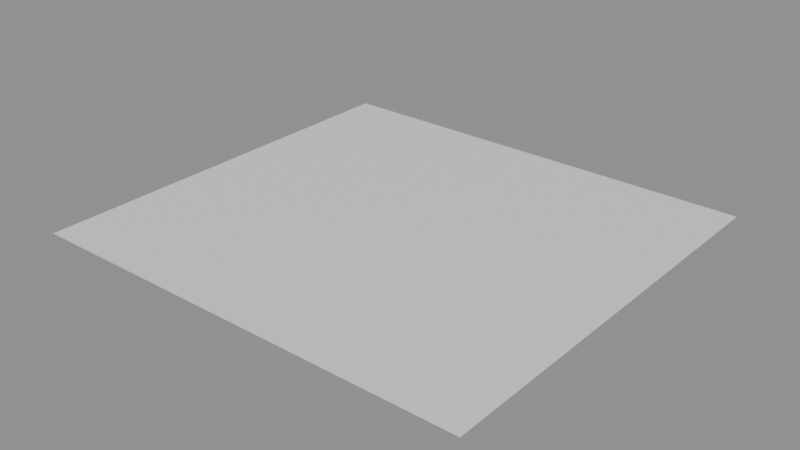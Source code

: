 # Source: ph_env_crypt_pit_cover.blend  (saved by Blender 5.0.119; exported with 4.5.12 LTS)
import bpy
from mathutils import Matrix  # noqa: F401  (used for matrix-valued properties, if any)

bpy.ops.wm.read_factory_settings(use_empty=True)
scene = bpy.context.scene
scene.name = 'Scene'

# ---- materials (node trees are filled in below, after node groups)
mat_mat_ground = bpy.data.materials.new('mat_ground')

# ---- material node trees
mat_mat_ground.use_nodes = True; mat_mat_ground.node_tree.nodes.clear()
_N = mat_mat_ground.node_tree.nodes; _L = mat_mat_ground.node_tree.links
n0 = _N.new('ShaderNodeBsdfPrincipled'); n0.name = 'Principled BSDF'; n0.location = (-200, 100)
n1 = _N.new('ShaderNodeOutputMaterial'); n1.name = 'Material Output'; n1.location = (200, 100)
_L.new(n0.outputs[0], n1.inputs[0])
n1.is_active_output = True

# ---- meshes
me_ph_env_crypt_pit_cover = bpy.data.meshes.new('ph_env_crypt_pit_cover')
me_ph_env_crypt_pit_cover.from_pydata([(-0.97, 0.05, 0.004), (-0.8208, 0.05, 0.004), (-0.6715, 0.05, 0.004), (-0.5223, 0.05, 0.004), (-0.3731, 0.05, 0.004), (-0.2238, 0.05, 0.004), (-0.07462, 0.05, 0.004), (0.07462, 0.05, 0.004), (0.2238, 0.05, 0.004), (0.3731, 0.05, 0.004), (0.5223, 0.05, 0.004), (0.6715, 0.05, 0.004), (0.8208, 0.05, 0.004), (0.97, 0.05, 0.004), (-0.97, -0.1, 0.004), (-0.8208, -0.1, 0.004), (-0.6715, -0.1, 0.004), (-0.5223, -0.1, 0.004), (-0.3731, -0.1, 0.004), (-0.2238, -0.1, 0.004), (-0.07462, -0.1, 0.004), (0.07462, -0.1, 0.004), (0.2238, -0.1, 0.004), (0.3731, -0.1, 0.004), (0.5223, -0.1, 0.004), (0.6715, -0.1, 0.004), (0.8208, -0.1, 0.004), (0.97, -0.1, 0.004), (-0.97, -0.25, 0.004), (-0.8208, -0.25, 0.004), (-0.6715, -0.25, 0.004), (-0.5223, -0.25, 0.004), (-0.3731, -0.25, 0.004), (-0.2238, -0.25, 0.004), (-0.07462, -0.25, 0.004), (0.07462, -0.25, 0.004), (0.2238, -0.25, 0.004), (0.3731, -0.25, 0.004), (0.5223, -0.25, 0.004), (0.6715, -0.25, 0.004), (0.8208, -0.25, 0.004), (0.97, -0.25, 0.004), (-0.97, -0.4, 0.004), (-0.8208, -0.4, 0.004), (-0.6715, -0.4, 0.004), (-0.5223, -0.4, 0.004), (-0.3731, -0.4, 0.004), (-0.2238, -0.4, 0.004), (-0.07462, -0.4, 0.004), (0.07462, -0.4, 0.004), (0.2238, -0.4, 0.004), (0.3731, -0.4, 0.004), (0.5223, -0.4, 0.004), (0.6715, -0.4, 0.004), (0.8208, -0.4, 0.004), (0.97, -0.4, 0.004), (-0.97, -0.55, 0.004), (-0.8208, -0.55, 0.004), (-0.6715, -0.55, 0.004), (-0.5223, -0.55, 0.004), (-0.3731, -0.55, 0.004), (-0.2238, -0.55, 0.004), (-0.07462, -0.55, 0.004), (0.07462, -0.55, 0.004), (0.2238, -0.55, 0.004), (0.3731, -0.55, 0.004), (0.5223, -0.55, 0.004), (0.6715, -0.55, 0.004), (0.8208, -0.55, 0.004), (0.97, -0.55, 0.004), (-0.97, -0.7, 0.004), (-0.8208, -0.7, 0.004), (-0.6715, -0.7, 0.004), (-0.5223, -0.7, 0.004), (-0.3731, -0.7, 0.004), (-0.2238, -0.7, 0.004), (-0.07462, -0.7, 0.004), (0.07462, -0.7, 0.004), (0.2238, -0.7, 0.004), (0.3731, -0.7, 0.004), (0.5223, -0.7, 0.004), (0.6715, -0.7, 0.004), (0.8208, -0.7, 0.004), (0.97, -0.7, 0.004), (-0.97, -0.85, 0.004), (-0.8208, -0.85, 0.004), (-0.6715, -0.85, 0.004), (-0.5223, -0.85, 0.004), (-0.3731, -0.85, 0.004), (-0.2238, -0.85, 0.004), (-0.07462, -0.85, 0.004), (0.07462, -0.85, 0.004), (0.2238, -0.85, 0.004), (0.3731, -0.85, 0.004), (0.5223, -0.85, 0.004), (0.6715, -0.85, 0.004), (0.8208, -0.85, 0.004), (0.97, -0.85, 0.004), (-0.97, -1.0, 0.004), (-0.8208, -1.0, 0.004), (-0.6715, -1.0, 0.004), (-0.5223, -1.0, 0.004), (-0.3731, -1.0, 0.004), (-0.2238, -1.0, 0.004), (-0.07462, -1.0, 0.004), (0.07462, -1.0, 0.004), (0.2238, -1.0, 0.004), (0.3731, -1.0, 0.004), (0.5223, -1.0, 0.004), (0.6715, -1.0, 0.004), (0.8208, -1.0, 0.004), (0.97, -1.0, 0.004), (-0.97, -1.15, 0.004), (-0.8208, -1.15, 0.004), (-0.6715, -1.15, 0.004), (-0.5223, -1.15, 0.004), (-0.3731, -1.15, 0.004), (-0.2238, -1.15, 0.004), (-0.07462, -1.15, 0.004), (0.07462, -1.15, 0.004), (0.2238, -1.15, 0.004), (0.3731, -1.15, 0.004), (0.5223, -1.15, 0.004), (0.6715, -1.15, 0.004), (0.8208, -1.15, 0.004), (0.97, -1.15, 0.004), (-0.97, -1.3, 0.004), (-0.8208, -1.3, 0.004), (-0.6715, -1.3, 0.004), (-0.5223, -1.3, 0.004), (-0.3731, -1.3, 0.004), (-0.2238, -1.3, 0.004), (-0.07462, -1.3, 0.004), (0.07462, -1.3, 0.004), (0.2238, -1.3, 0.004), (0.3731, -1.3, 0.004), (0.5223, -1.3, 0.004), (0.6715, -1.3, 0.004), (0.8208, -1.3, 0.004), (0.97, -1.3, 0.004), (-0.97, -1.45, 0.004), (-0.8208, -1.45, 0.004), (-0.6715, -1.45, 0.004), (-0.5223, -1.45, 0.004), (-0.3731, -1.45, 0.004), (-0.2238, -1.45, 0.004), (-0.07462, -1.45, 0.004), (0.07462, -1.45, 0.004), (0.2238, -1.45, 0.004), (0.3731, -1.45, 0.004), (0.5223, -1.45, 0.004), (0.6715, -1.45, 0.004), (0.8208, -1.45, 0.004), (0.97, -1.45, 0.004), (-0.97, -1.6, 0.004), (-0.8208, -1.6, 0.004), (-0.6715, -1.6, 0.004), (-0.5223, -1.6, 0.004), (-0.3731, -1.6, 0.004), (-0.2238, -1.6, 0.004), (-0.07462, -1.6, 0.004), (0.07462, -1.6, 0.004), (0.2238, -1.6, 0.004), (0.3731, -1.6, 0.004), (0.5223, -1.6, 0.004), (0.6715, -1.6, 0.004), (0.8208, -1.6, 0.004), (0.97, -1.6, 0.004), (-0.97, -1.75, 0.004), (-0.8208, -1.75, 0.004), (-0.6715, -1.75, 0.004), (-0.5223, -1.75, 0.004), (-0.3731, -1.75, 0.004), (-0.2238, -1.75, 0.004), (-0.07462, -1.75, 0.004), (0.07462, -1.75, 0.004), (0.2238, -1.75, 0.004), (0.3731, -1.75, 0.004), (0.5223, -1.75, 0.004), (0.6715, -1.75, 0.004), (0.8208, -1.75, 0.004), (0.97, -1.75, 0.004)], [], [(0, 14, 15, 1), (1, 15, 16, 2), (2, 16, 17, 3), (3, 17, 18, 4), (4, 18, 19, 5), (5, 19, 20, 6), (6, 20, 21, 7), (7, 21, 22, 8), (8, 22, 23, 9), (9, 23, 24, 10), (10, 24, 25, 11), (11, 25, 26, 12), (12, 26, 27, 13), (14, 28, 29, 15), (15, 29, 30, 16), (16, 30, 31, 17), (17, 31, 32, 18), (18, 32, 33, 19), (19, 33, 34, 20), (20, 34, 35, 21), (21, 35, 36, 22), (22, 36, 37, 23), (23, 37, 38, 24), (24, 38, 39, 25), (25, 39, 40, 26), (26, 40, 41, 27), (28, 42, 43, 29), (29, 43, 44, 30), (30, 44, 45, 31), (31, 45, 46, 32), (32, 46, 47, 33), (33, 47, 48, 34), (34, 48, 49, 35), (35, 49, 50, 36), (36, 50, 51, 37), (37, 51, 52, 38), (38, 52, 53, 39), (39, 53, 54, 40), (40, 54, 55, 41), (42, 56, 57, 43), (43, 57, 58, 44), (44, 58, 59, 45), (45, 59, 60, 46), (46, 60, 61, 47), (47, 61, 62, 48), (48, 62, 63, 49), (49, 63, 64, 50), (50, 64, 65, 51), (51, 65, 66, 52), (52, 66, 67, 53), (53, 67, 68, 54), (54, 68, 69, 55), (56, 70, 71, 57), (57, 71, 72, 58), (58, 72, 73, 59), (59, 73, 74, 60), (60, 74, 75, 61), (61, 75, 76, 62), (62, 76, 77, 63), (63, 77, 78, 64), (64, 78, 79, 65), (65, 79, 80, 66), (66, 80, 81, 67), (67, 81, 82, 68), (68, 82, 83, 69), (70, 84, 85, 71), (71, 85, 86, 72), (72, 86, 87, 73), (73, 87, 88, 74), (74, 88, 89, 75), (75, 89, 90, 76), (76, 90, 91, 77), (77, 91, 92, 78), (78, 92, 93, 79), (79, 93, 94, 80), (80, 94, 95, 81), (81, 95, 96, 82), (82, 96, 97, 83), (84, 98, 99, 85), (85, 99, 100, 86), (86, 100, 101, 87), (87, 101, 102, 88), (88, 102, 103, 89), (89, 103, 104, 90), (90, 104, 105, 91), (91, 105, 106, 92), (92, 106, 107, 93), (93, 107, 108, 94), (94, 108, 109, 95), (95, 109, 110, 96), (96, 110, 111, 97), (98, 112, 113, 99), (99, 113, 114, 100), (100, 114, 115, 101), (101, 115, 116, 102), (102, 116, 117, 103), (103, 117, 118, 104), (104, 118, 119, 105), (105, 119, 120, 106), (106, 120, 121, 107), (107, 121, 122, 108), (108, 122, 123, 109), (109, 123, 124, 110), (110, 124, 125, 111), (112, 126, 127, 113), (113, 127, 128, 114), (114, 128, 129, 115), (115, 129, 130, 116), (116, 130, 131, 117), (117, 131, 132, 118), (118, 132, 133, 119), (119, 133, 134, 120), (120, 134, 135, 121), (121, 135, 136, 122), (122, 136, 137, 123), (123, 137, 138, 124), (124, 138, 139, 125), (126, 140, 141, 127), (127, 141, 142, 128), (128, 142, 143, 129), (129, 143, 144, 130), (130, 144, 145, 131), (131, 145, 146, 132), (132, 146, 147, 133), (133, 147, 148, 134), (134, 148, 149, 135), (135, 149, 150, 136), (136, 150, 151, 137), (137, 151, 152, 138), (138, 152, 153, 139), (140, 154, 155, 141), (141, 155, 156, 142), (142, 156, 157, 143), (143, 157, 158, 144), (144, 158, 159, 145), (145, 159, 160, 146), (146, 160, 161, 147), (147, 161, 162, 148), (148, 162, 163, 149), (149, 163, 164, 150), (150, 164, 165, 151), (151, 165, 166, 152), (152, 166, 167, 153), (154, 168, 169, 155), (155, 169, 170, 156), (156, 170, 171, 157), (157, 171, 172, 158), (158, 172, 173, 159), (159, 173, 174, 160), (160, 174, 175, 161), (161, 175, 176, 162), (162, 176, 177, 163), (163, 177, 178, 164), (164, 178, 179, 165), (165, 179, 180, 166), (166, 180, 181, 167)])
me_ph_env_crypt_pit_cover.polygons.foreach_set('use_smooth', [True] * 156)
_ca = me_ph_env_crypt_pit_cover.color_attributes.new('Col', 'FLOAT_COLOR', 'CORNER')
_ca.data.foreach_set('color', [0.1175, 0.1724, 0.05928, 1.0, 0.1202, 0.1729, 0.06005, 1.0, 0.1342, 0.1783, 0.06419, 1.0, 0.1267, 0.1765, 0.06205, 1.0, 0.1267, 0.1765, 0.06205, 1.0, 0.1342, 0.1783, 0.06419, 1.0, 0.1376, 0.178, 0.06517, 1.0, 0.131, 0.1785, 0.06333, 1.0, 0.131, 0.1785, 0.06333, 1.0, 0.1376, 0.178, 0.06517, 1.0, 0.1294, 0.1739, 0.06274, 1.0, 0.1275, 0.1776, 0.06233, 1.0, 0.1275, 0.1776, 0.06233, 1.0, 0.1294, 0.1739, 0.06274, 1.0, 0.1216, 0.1703, 0.06044, 1.0, 0.1216, 0.1754, 0.0606, 1.0, 0.1216, 0.1754, 0.0606, 1.0, 0.1216, 0.1703, 0.06044, 1.0, 0.1146, 0.1674, 0.05783, 1.0, 0.1141, 0.169, 0.05773, 1.0, 0.1141, 0.169, 0.05773, 1.0, 0.1146, 0.1674, 0.05783, 1.0, 0.1119, 0.1656, 0.05659, 1.0, 0.1105, 0.1635, 0.05593, 1.0, 0.1105, 0.1635, 0.05593, 1.0, 0.1119, 0.1656, 0.05659, 1.0, 0.1148, 0.168, 0.05779, 1.0, 0.111, 0.1642, 0.05614, 1.0, 0.111, 0.1642, 0.05614, 1.0, 0.1148, 0.168, 0.05779, 1.0, 0.1215, 0.1714, 0.06051, 1.0, 0.1148, 0.1699, 0.0579, 1.0, 0.1148, 0.1699, 0.0579, 1.0, 0.1215, 0.1714, 0.06051, 1.0, 0.128, 0.1751, 0.06247, 1.0, 0.1173, 0.1735, 0.059, 1.0, 0.1173, 0.1735, 0.059, 1.0, 0.128, 0.1751, 0.06247, 1.0, 0.125, 0.176, 0.06167, 1.0, 0.1182, 0.1747, 0.05935, 1.0, 0.1182, 0.1747, 0.05935, 1.0, 0.125, 0.176, 0.06167, 1.0, 0.1209, 0.1768, 0.0604, 1.0, 0.1189, 0.1757, 0.05964, 1.0, 0.1189, 0.1757, 0.05964, 1.0, 0.1209, 0.1768, 0.0604, 1.0, 0.1217, 0.1795, 0.06085, 1.0, 0.1221, 0.1794, 0.06097, 1.0, 0.1221, 0.1794, 0.06097, 1.0, 0.1217, 0.1795, 0.06085, 1.0, 0.1211, 0.1789, 0.06059, 1.0, 0.1289, 0.1816, 0.06295, 1.0, 0.1202, 0.1729, 0.06005, 1.0, 0.1124, 0.1667, 0.05734, 1.0, 0.1218, 0.1686, 0.06037, 1.0, 0.1342, 0.1783, 0.06419, 1.0, 0.1342, 0.1783, 0.06419, 1.0, 0.1218, 0.1686, 0.06037, 1.0, 0.1226, 0.1674, 0.0606, 1.0, 0.1376, 0.178, 0.06517, 1.0, 0.1376, 0.178, 0.06517, 1.0, 0.1226, 0.1674, 0.0606, 1.0, 0.03192, 0.02284, 0.01643, 1.0, 0.1294, 0.1739, 0.06274, 1.0, 0.1294, 0.1739, 0.06274, 1.0, 0.03192, 0.02284, 0.01643, 1.0, 0.03128, 0.0224, 0.01613, 1.0, 0.1216, 0.1703, 0.06044, 1.0, 0.1216, 0.1703, 0.06044, 1.0, 0.03128, 0.0224, 0.01613, 1.0, 0.03076, 0.02204, 0.01588, 1.0, 0.1146, 0.1674, 0.05783, 1.0, 0.1146, 0.1674, 0.05783, 1.0, 0.03076, 0.02204, 0.01588, 1.0, 0.03092, 0.02215, 0.01596, 1.0, 0.1119, 0.1656, 0.05659, 1.0, 0.1119, 0.1656, 0.05659, 1.0, 0.03092, 0.02215, 0.01596, 1.0, 0.03202, 0.02291, 0.01648, 1.0, 0.1148, 0.168, 0.05779, 1.0, 0.1148, 0.168, 0.05779, 1.0, 0.03202, 0.02291, 0.01648, 1.0, 0.03326, 0.02376, 0.01706, 1.0, 0.1215, 0.1714, 0.06051, 1.0, 0.1215, 0.1714, 0.06051, 1.0, 0.03326, 0.02376, 0.01706, 1.0, 0.03371, 0.02407, 0.01727, 1.0, 0.128, 0.1751, 0.06247, 1.0, 0.128, 0.1751, 0.06247, 1.0, 0.03371, 0.02407, 0.01727, 1.0, 0.03336, 0.02383, 0.0171, 1.0, 0.125, 0.176, 0.06167, 1.0, 0.125, 0.176, 0.06167, 1.0, 0.03336, 0.02383, 0.0171, 1.0, 0.1283, 0.1747, 0.06258, 1.0, 0.1209, 0.1768, 0.0604, 1.0, 0.1209, 0.1768, 0.0604, 1.0, 0.1283, 0.1747, 0.06258, 1.0, 0.1287, 0.1775, 0.06281, 1.0, 0.1217, 0.1795, 0.06085, 1.0, 0.1217, 0.1795, 0.06085, 1.0, 0.1287, 0.1775, 0.06281, 1.0, 0.1226, 0.1782, 0.06106, 1.0, 0.1211, 0.1789, 0.06059, 1.0, 0.1124, 0.1667, 0.05734, 1.0, 0.1075, 0.1598, 0.05509, 1.0, 0.1114, 0.1598, 0.0565, 1.0, 0.1218, 0.1686, 0.06037, 1.0, 0.1218, 0.1686, 0.06037, 1.0, 0.1114, 0.1598, 0.0565, 1.0, 0.1112, 0.1582, 0.05625, 1.0, 0.1226, 0.1674, 0.0606, 1.0, 0.1226, 0.1674, 0.0606, 1.0, 0.1112, 0.1582, 0.05625, 1.0, 0.03037, 0.02178, 0.0157, 1.0, 0.03192, 0.02284, 0.01643, 1.0, 0.03192, 0.02284, 0.01643, 1.0, 0.03037, 0.02178, 0.0157, 1.0, 0.0301, 0.02159, 0.01557, 1.0, 0.03128, 0.0224, 0.01613, 1.0, 0.03128, 0.0224, 0.01613, 1.0, 0.0301, 0.02159, 0.01557, 1.0, 0.03057, 0.02192, 0.0158, 1.0, 0.03076, 0.02204, 0.01588, 1.0, 0.03076, 0.02204, 0.01588, 1.0, 0.03057, 0.02192, 0.0158, 1.0, 0.03172, 0.0227, 0.01634, 1.0, 0.03092, 0.02215, 0.01596, 1.0, 0.03092, 0.02215, 0.01596, 1.0, 0.03172, 0.0227, 0.01634, 1.0, 0.03318, 0.0237, 0.01702, 1.0, 0.03202, 0.02291, 0.01648, 1.0, 0.03202, 0.02291, 0.01648, 1.0, 0.03318, 0.0237, 0.01702, 1.0, 0.03411, 0.02434, 0.01745, 1.0, 0.03326, 0.02376, 0.01706, 1.0, 0.03326, 0.02376, 0.01706, 1.0, 0.03411, 0.02434, 0.01745, 1.0, 0.0344, 0.02454, 0.01759, 1.0, 0.03371, 0.02407, 0.01727, 1.0, 0.03371, 0.02407, 0.01727, 1.0, 0.0344, 0.02454, 0.01759, 1.0, 0.03406, 0.02431, 0.01743, 1.0, 0.03336, 0.02383, 0.0171, 1.0, 0.03336, 0.02383, 0.0171, 1.0, 0.03406, 0.02431, 0.01743, 1.0, 0.1367, 0.1725, 0.06489, 1.0, 0.1283, 0.1747, 0.06258, 1.0, 0.1283, 0.1747, 0.06258, 1.0, 0.1367, 0.1725, 0.06489, 1.0, 0.1334, 0.1744, 0.06403, 1.0, 0.1287, 0.1775, 0.06281, 1.0, 0.1287, 0.1775, 0.06281, 1.0, 0.1334, 0.1744, 0.06403, 1.0, 0.1245, 0.1747, 0.06154, 1.0, 0.1226, 0.1782, 0.06106, 1.0, 0.1075, 0.1598, 0.05509, 1.0, 0.1082, 0.1559, 0.05521, 1.0, 0.1102, 0.1548, 0.05582, 1.0, 0.1114, 0.1598, 0.0565, 1.0, 0.1114, 0.1598, 0.0565, 1.0, 0.1102, 0.1548, 0.05582, 1.0, 0.1096, 0.1529, 0.05537, 1.0, 0.1112, 0.1582, 0.05625, 1.0, 0.1112, 0.1582, 0.05625, 1.0, 0.1096, 0.1529, 0.05537, 1.0, 0.03032, 0.02175, 0.01568, 1.0, 0.03037, 0.02178, 0.0157, 1.0, 0.03037, 0.02178, 0.0157, 1.0, 0.03032, 0.02175, 0.01568, 1.0, 0.03049, 0.02186, 0.01576, 1.0, 0.0301, 0.02159, 0.01557, 1.0, 0.0301, 0.02159, 0.01557, 1.0, 0.03049, 0.02186, 0.01576, 1.0, 0.0315, 0.02256, 0.01623, 1.0, 0.03057, 0.02192, 0.0158, 1.0, 0.03057, 0.02192, 0.0158, 1.0, 0.0315, 0.02256, 0.01623, 1.0, 0.03274, 0.0234, 0.01681, 1.0, 0.03172, 0.0227, 0.01634, 1.0, 0.03172, 0.0227, 0.01634, 1.0, 0.03274, 0.0234, 0.01681, 1.0, 0.03363, 0.02401, 0.01723, 1.0, 0.03318, 0.0237, 0.01702, 1.0, 0.03318, 0.0237, 0.01702, 1.0, 0.03363, 0.02401, 0.01723, 1.0, 0.03391, 0.0242, 0.01736, 1.0, 0.03411, 0.02434, 0.01745, 1.0, 0.03411, 0.02434, 0.01745, 1.0, 0.03391, 0.0242, 0.01736, 1.0, 0.03411, 0.02434, 0.01746, 1.0, 0.0344, 0.02454, 0.01759, 1.0, 0.0344, 0.02454, 0.01759, 1.0, 0.03411, 0.02434, 0.01746, 1.0, 0.034, 0.02427, 0.0174, 1.0, 0.03406, 0.02431, 0.01743, 1.0, 0.03406, 0.02431, 0.01743, 1.0, 0.034, 0.02427, 0.0174, 1.0, 0.1377, 0.1679, 0.06505, 1.0, 0.1367, 0.1725, 0.06489, 1.0, 0.1367, 0.1725, 0.06489, 1.0, 0.1377, 0.1679, 0.06505, 1.0, 0.1308, 0.169, 0.06312, 1.0, 0.1334, 0.1744, 0.06403, 1.0, 0.1334, 0.1744, 0.06403, 1.0, 0.1308, 0.169, 0.06312, 1.0, 0.1248, 0.1706, 0.06145, 1.0, 0.1245, 0.1747, 0.06154, 1.0, 0.1082, 0.1559, 0.05521, 1.0, 0.1146, 0.1542, 0.0576, 1.0, 0.1158, 0.1524, 0.05784, 1.0, 0.1102, 0.1548, 0.05582, 1.0, 0.1102, 0.1548, 0.05582, 1.0, 0.1158, 0.1524, 0.05784, 1.0, 0.1155, 0.1505, 0.05754, 1.0, 0.1096, 0.1529, 0.05537, 1.0, 0.1096, 0.1529, 0.05537, 1.0, 0.1155, 0.1505, 0.05754, 1.0, 0.03163, 0.02264, 0.01629, 1.0, 0.03032, 0.02175, 0.01568, 1.0, 0.03032, 0.02175, 0.01568, 1.0, 0.03163, 0.02264, 0.01629, 1.0, 0.03211, 0.02297, 0.01652, 1.0, 0.03049, 0.02186, 0.01576, 1.0, 0.03049, 0.02186, 0.01576, 1.0, 0.03211, 0.02297, 0.01652, 1.0, 0.03294, 0.02354, 0.01691, 1.0, 0.0315, 0.02256, 0.01623, 1.0, 0.0315, 0.02256, 0.01623, 1.0, 0.03294, 0.02354, 0.01691, 1.0, 0.03333, 0.0238, 0.01709, 1.0, 0.03274, 0.0234, 0.01681, 1.0, 0.03274, 0.0234, 0.01681, 1.0, 0.03333, 0.0238, 0.01709, 1.0, 0.03306, 0.02362, 0.01696, 1.0, 0.03363, 0.02401, 0.01723, 1.0, 0.03363, 0.02401, 0.01723, 1.0, 0.03306, 0.02362, 0.01696, 1.0, 0.03272, 0.02339, 0.0168, 1.0, 0.03391, 0.0242, 0.01736, 1.0, 0.03391, 0.0242, 0.01736, 1.0, 0.03272, 0.02339, 0.0168, 1.0, 0.03302, 0.02359, 0.01694, 1.0, 0.03411, 0.02434, 0.01746, 1.0, 0.03411, 0.02434, 0.01746, 1.0, 0.03302, 0.02359, 0.01694, 1.0, 0.03328, 0.02377, 0.01706, 1.0, 0.034, 0.02427, 0.0174, 1.0, 0.034, 0.02427, 0.0174, 1.0, 0.03328, 0.02377, 0.01706, 1.0, 0.1329, 0.1618, 0.06345, 1.0, 0.1377, 0.1679, 0.06505, 1.0, 0.1377, 0.1679, 0.06505, 1.0, 0.1329, 0.1618, 0.06345, 1.0, 0.1253, 0.1629, 0.06125, 1.0, 0.1308, 0.169, 0.06312, 1.0, 0.1308, 0.169, 0.06312, 1.0, 0.1253, 0.1629, 0.06125, 1.0, 0.1248, 0.1664, 0.0612, 1.0, 0.1248, 0.1706, 0.06145, 1.0, 0.1146, 0.1542, 0.0576, 1.0, 0.1226, 0.1534, 0.06005, 1.0, 0.1257, 0.1519, 0.06092, 1.0, 0.1158, 0.1524, 0.05784, 1.0, 0.1158, 0.1524, 0.05784, 1.0, 0.1257, 0.1519, 0.06092, 1.0, 0.127, 0.1501, 0.06124, 1.0, 0.1155, 0.1505, 0.05754, 1.0, 0.1155, 0.1505, 0.05754, 1.0, 0.127, 0.1501, 0.06124, 1.0, 0.03314, 0.02368, 0.017, 1.0, 0.03163, 0.02264, 0.01629, 1.0, 0.03163, 0.02264, 0.01629, 1.0, 0.03314, 0.02368, 0.017, 1.0, 0.03366, 0.02403, 0.01725, 1.0, 0.03211, 0.02297, 0.01652, 1.0, 0.03211, 0.02297, 0.01652, 1.0, 0.03366, 0.02403, 0.01725, 1.0, 0.03398, 0.02425, 0.0174, 1.0, 0.03294, 0.02354, 0.01691, 1.0, 0.03294, 0.02354, 0.01691, 1.0, 0.03398, 0.02425, 0.0174, 1.0, 0.03351, 0.02393, 0.01718, 1.0, 0.03333, 0.0238, 0.01709, 1.0, 0.03333, 0.0238, 0.01709, 1.0, 0.03351, 0.02393, 0.01718, 1.0, 0.03251, 0.02325, 0.01671, 1.0, 0.03306, 0.02362, 0.01696, 1.0, 0.03306, 0.02362, 0.01696, 1.0, 0.03251, 0.02325, 0.01671, 1.0, 0.03197, 0.02288, 0.01645, 1.0, 0.03272, 0.02339, 0.0168, 1.0, 0.03272, 0.02339, 0.0168, 1.0, 0.03197, 0.02288, 0.01645, 1.0, 0.03234, 0.02313, 0.01663, 1.0, 0.03302, 0.02359, 0.01694, 1.0, 0.03302, 0.02359, 0.01694, 1.0, 0.03234, 0.02313, 0.01663, 1.0, 0.0328, 0.02344, 0.01684, 1.0, 0.03328, 0.02377, 0.01706, 1.0, 0.03328, 0.02377, 0.01706, 1.0, 0.0328, 0.02344, 0.01684, 1.0, 0.1303, 0.1564, 0.06252, 1.0, 0.1329, 0.1618, 0.06345, 1.0, 0.1329, 0.1618, 0.06345, 1.0, 0.1303, 0.1564, 0.06252, 1.0, 0.1249, 0.1584, 0.0609, 1.0, 0.1253, 0.1629, 0.06125, 1.0, 0.1253, 0.1629, 0.06125, 1.0, 0.1249, 0.1584, 0.0609, 1.0, 0.126, 0.1627, 0.06152, 1.0, 0.1248, 0.1664, 0.0612, 1.0, 0.1226, 0.1534, 0.06005, 1.0, 0.1225, 0.1499, 0.05989, 1.0, 0.1319, 0.1503, 0.06268, 1.0, 0.1257, 0.1519, 0.06092, 1.0, 0.1257, 0.1519, 0.06092, 1.0, 0.1319, 0.1503, 0.06268, 1.0, 0.1394, 0.1501, 0.06494, 1.0, 0.127, 0.1501, 0.06124, 1.0, 0.127, 0.1501, 0.06124, 1.0, 0.1394, 0.1501, 0.06494, 1.0, 0.03449, 0.0246, 0.01763, 1.0, 0.03314, 0.02368, 0.017, 1.0, 0.03314, 0.02368, 0.017, 1.0, 0.03449, 0.0246, 0.01763, 1.0, 0.03498, 0.02494, 0.01786, 1.0, 0.03366, 0.02403, 0.01725, 1.0, 0.03366, 0.02403, 0.01725, 1.0, 0.03498, 0.02494, 0.01786, 1.0, 0.03501, 0.02496, 0.01787, 1.0, 0.03398, 0.02425, 0.0174, 1.0, 0.03398, 0.02425, 0.0174, 1.0, 0.03501, 0.02496, 0.01787, 1.0, 0.03419, 0.02439, 0.01749, 1.0, 0.03351, 0.02393, 0.01718, 1.0, 0.03351, 0.02393, 0.01718, 1.0, 0.03419, 0.02439, 0.01749, 1.0, 0.03294, 0.02354, 0.01691, 1.0, 0.03251, 0.02325, 0.01671, 1.0, 0.03251, 0.02325, 0.01671, 1.0, 0.03294, 0.02354, 0.01691, 1.0, 0.03232, 0.02311, 0.01662, 1.0, 0.03197, 0.02288, 0.01645, 1.0, 0.03197, 0.02288, 0.01645, 1.0, 0.03232, 0.02311, 0.01662, 1.0, 0.03243, 0.02319, 0.01667, 1.0, 0.03234, 0.02313, 0.01663, 1.0, 0.03234, 0.02313, 0.01663, 1.0, 0.03243, 0.02319, 0.01667, 1.0, 0.03271, 0.02338, 0.0168, 1.0, 0.0328, 0.02344, 0.01684, 1.0, 0.0328, 0.02344, 0.01684, 1.0, 0.03271, 0.02338, 0.0168, 1.0, 0.1309, 0.1521, 0.06251, 1.0, 0.1303, 0.1564, 0.06252, 1.0, 0.1303, 0.1564, 0.06252, 1.0, 0.1309, 0.1521, 0.06251, 1.0, 0.1274, 0.155, 0.0616, 1.0, 0.1249, 0.1584, 0.0609, 1.0, 0.1249, 0.1584, 0.0609, 1.0, 0.1274, 0.155, 0.0616, 1.0, 0.1301, 0.1599, 0.06257, 1.0, 0.126, 0.1627, 0.06152, 1.0, 0.1225, 0.1499, 0.05989, 1.0, 0.1187, 0.1454, 0.0586, 1.0, 0.1312, 0.1468, 0.06238, 1.0, 0.1319, 0.1503, 0.06268, 1.0, 0.1319, 0.1503, 0.06268, 1.0, 0.1312, 0.1468, 0.06238, 1.0, 0.1395, 0.1465, 0.06484, 1.0, 0.1394, 0.1501, 0.06494, 1.0, 0.1394, 0.1501, 0.06494, 1.0, 0.1395, 0.1465, 0.06484, 1.0, 0.03426, 0.02445, 0.01753, 1.0, 0.03449, 0.0246, 0.01763, 1.0, 0.03449, 0.0246, 0.01763, 1.0, 0.03426, 0.02445, 0.01753, 1.0, 0.03456, 0.02465, 0.01767, 1.0, 0.03498, 0.02494, 0.01786, 1.0, 0.03498, 0.02494, 0.01786, 1.0, 0.03456, 0.02465, 0.01767, 1.0, 0.03472, 0.02476, 0.01774, 1.0, 0.03501, 0.02496, 0.01787, 1.0, 0.03501, 0.02496, 0.01787, 1.0, 0.03472, 0.02476, 0.01774, 1.0, 0.03425, 0.02444, 0.01752, 1.0, 0.03419, 0.02439, 0.01749, 1.0, 0.03419, 0.02439, 0.01749, 1.0, 0.03425, 0.02444, 0.01752, 1.0, 0.03336, 0.02383, 0.0171, 1.0, 0.03294, 0.02354, 0.01691, 1.0, 0.03294, 0.02354, 0.01691, 1.0, 0.03336, 0.02383, 0.0171, 1.0, 0.0328, 0.02344, 0.01684, 1.0, 0.03232, 0.02311, 0.01662, 1.0, 0.03232, 0.02311, 0.01662, 1.0, 0.0328, 0.02344, 0.01684, 1.0, 0.03256, 0.02328, 0.01673, 1.0, 0.03243, 0.02319, 0.01667, 1.0, 0.03243, 0.02319, 0.01667, 1.0, 0.03256, 0.02328, 0.01673, 1.0, 0.03256, 0.02328, 0.01673, 1.0, 0.03271, 0.02338, 0.0168, 1.0, 0.03271, 0.02338, 0.0168, 1.0, 0.03256, 0.02328, 0.01673, 1.0, 0.1303, 0.1478, 0.06216, 1.0, 0.1309, 0.1521, 0.06251, 1.0, 0.1309, 0.1521, 0.06251, 1.0, 0.1303, 0.1478, 0.06216, 1.0, 0.13, 0.1519, 0.06224, 1.0, 0.1274, 0.155, 0.0616, 1.0, 0.1274, 0.155, 0.0616, 1.0, 0.13, 0.1519, 0.06224, 1.0, 0.13, 0.1563, 0.06243, 1.0, 0.1301, 0.1599, 0.06257, 1.0, 0.1187, 0.1454, 0.0586, 1.0, 0.1192, 0.1432, 0.05867, 1.0, 0.1295, 0.1434, 0.06174, 1.0, 0.1312, 0.1468, 0.06238, 1.0, 0.1312, 0.1468, 0.06238, 1.0, 0.1295, 0.1434, 0.06174, 1.0, 0.1313, 0.1407, 0.06218, 1.0, 0.1395, 0.1465, 0.06484, 1.0, 0.1395, 0.1465, 0.06484, 1.0, 0.1313, 0.1407, 0.06218, 1.0, 0.0328, 0.02345, 0.01684, 1.0, 0.03426, 0.02445, 0.01753, 1.0, 0.03426, 0.02445, 0.01753, 1.0, 0.0328, 0.02345, 0.01684, 1.0, 0.03284, 0.02347, 0.01686, 1.0, 0.03456, 0.02465, 0.01767, 1.0, 0.03456, 0.02465, 0.01767, 1.0, 0.03284, 0.02347, 0.01686, 1.0, 0.03326, 0.02376, 0.01706, 1.0, 0.03472, 0.02476, 0.01774, 1.0, 0.03472, 0.02476, 0.01774, 1.0, 0.03326, 0.02376, 0.01706, 1.0, 0.03334, 0.02381, 0.01709, 1.0, 0.03425, 0.02444, 0.01752, 1.0, 0.03425, 0.02444, 0.01752, 1.0, 0.03334, 0.02381, 0.01709, 1.0, 0.03296, 0.02355, 0.01692, 1.0, 0.03336, 0.02383, 0.0171, 1.0, 0.03336, 0.02383, 0.0171, 1.0, 0.03296, 0.02355, 0.01692, 1.0, 0.03251, 0.02325, 0.01671, 1.0, 0.0328, 0.02344, 0.01684, 1.0, 0.0328, 0.02344, 0.01684, 1.0, 0.03251, 0.02325, 0.01671, 1.0, 0.03213, 0.02298, 0.01653, 1.0, 0.03256, 0.02328, 0.01673, 1.0, 0.03256, 0.02328, 0.01673, 1.0, 0.03213, 0.02298, 0.01653, 1.0, 0.03206, 0.02293, 0.01649, 1.0, 0.03256, 0.02328, 0.01673, 1.0, 0.03256, 0.02328, 0.01673, 1.0, 0.03206, 0.02293, 0.01649, 1.0, 0.1267, 0.1432, 0.06089, 1.0, 0.1303, 0.1478, 0.06216, 1.0, 0.1303, 0.1478, 0.06216, 1.0, 0.1267, 0.1432, 0.06089, 1.0, 0.128, 0.148, 0.06151, 1.0, 0.13, 0.1519, 0.06224, 1.0, 0.13, 0.1519, 0.06224, 1.0, 0.128, 0.148, 0.06151, 1.0, 0.1256, 0.1519, 0.0609, 1.0, 0.13, 0.1563, 0.06243, 1.0, 0.1192, 0.1432, 0.05867, 1.0, 0.1254, 0.1436, 0.06053, 1.0, 0.1292, 0.1411, 0.06157, 1.0, 0.1295, 0.1434, 0.06174, 1.0, 0.1295, 0.1434, 0.06174, 1.0, 0.1292, 0.1411, 0.06157, 1.0, 0.1234, 0.1355, 0.0596, 1.0, 0.1313, 0.1407, 0.06218, 1.0, 0.1313, 0.1407, 0.06218, 1.0, 0.1234, 0.1355, 0.0596, 1.0, 0.03159, 0.02261, 0.01627, 1.0, 0.0328, 0.02345, 0.01684, 1.0, 0.0328, 0.02345, 0.01684, 1.0, 0.03159, 0.02261, 0.01627, 1.0, 0.03157, 0.0226, 0.01626, 1.0, 0.03284, 0.02347, 0.01686, 1.0, 0.03284, 0.02347, 0.01686, 1.0, 0.03157, 0.0226, 0.01626, 1.0, 0.03192, 0.02284, 0.01643, 1.0, 0.03326, 0.02376, 0.01706, 1.0, 0.03326, 0.02376, 0.01706, 1.0, 0.03192, 0.02284, 0.01643, 1.0, 0.03186, 0.0228, 0.0164, 1.0, 0.03334, 0.02381, 0.01709, 1.0, 0.03334, 0.02381, 0.01709, 1.0, 0.03186, 0.0228, 0.0164, 1.0, 0.0314, 0.02249, 0.01619, 1.0, 0.03296, 0.02355, 0.01692, 1.0, 0.03296, 0.02355, 0.01692, 1.0, 0.0314, 0.02249, 0.01619, 1.0, 0.03103, 0.02223, 0.01601, 1.0, 0.03251, 0.02325, 0.01671, 1.0, 0.03251, 0.02325, 0.01671, 1.0, 0.03103, 0.02223, 0.01601, 1.0, 0.03084, 0.0221, 0.01592, 1.0, 0.03213, 0.02298, 0.01653, 1.0, 0.03213, 0.02298, 0.01653, 1.0, 0.03084, 0.0221, 0.01592, 1.0, 0.031, 0.02221, 0.016, 1.0, 0.03206, 0.02293, 0.01649, 1.0, 0.03206, 0.02293, 0.01649, 1.0, 0.031, 0.02221, 0.016, 1.0, 0.1216, 0.1389, 0.05875, 1.0, 0.1267, 0.1432, 0.06089, 1.0, 0.1267, 0.1432, 0.06089, 1.0, 0.1216, 0.1389, 0.05875, 1.0, 0.1228, 0.1438, 0.05948, 1.0, 0.128, 0.148, 0.06151, 1.0, 0.128, 0.148, 0.06151, 1.0, 0.1228, 0.1438, 0.05948, 1.0, 0.1218, 0.1483, 0.0593, 1.0, 0.1256, 0.1519, 0.0609, 1.0, 0.1254, 0.1436, 0.06053, 1.0, 0.1243, 0.1421, 0.06013, 1.0, 0.1209, 0.1368, 0.0589, 1.0, 0.1292, 0.1411, 0.06157, 1.0, 0.1292, 0.1411, 0.06157, 1.0, 0.1209, 0.1368, 0.0589, 1.0, 0.1172, 0.1321, 0.05716, 1.0, 0.1234, 0.1355, 0.0596, 1.0, 0.1234, 0.1355, 0.0596, 1.0, 0.1172, 0.1321, 0.05716, 1.0, 0.03088, 0.02213, 0.01594, 1.0, 0.03159, 0.02261, 0.01627, 1.0, 0.03159, 0.02261, 0.01627, 1.0, 0.03088, 0.02213, 0.01594, 1.0, 0.0312, 0.02235, 0.01609, 1.0, 0.03157, 0.0226, 0.01626, 1.0, 0.03157, 0.0226, 0.01626, 1.0, 0.0312, 0.02235, 0.01609, 1.0, 0.03138, 0.02247, 0.01618, 1.0, 0.03192, 0.02284, 0.01643, 1.0, 0.03192, 0.02284, 0.01643, 1.0, 0.03138, 0.02247, 0.01618, 1.0, 0.03091, 0.02215, 0.01596, 1.0, 0.03186, 0.0228, 0.0164, 1.0, 0.03186, 0.0228, 0.0164, 1.0, 0.03091, 0.02215, 0.01596, 1.0, 0.03021, 0.02167, 0.01563, 1.0, 0.0314, 0.02249, 0.01619, 1.0, 0.0314, 0.02249, 0.01619, 1.0, 0.03021, 0.02167, 0.01563, 1.0, 0.03001, 0.02153, 0.01553, 1.0, 0.03103, 0.02223, 0.01601, 1.0, 0.03103, 0.02223, 0.01601, 1.0, 0.03001, 0.02153, 0.01553, 1.0, 0.02999, 0.02151, 0.01552, 1.0, 0.03084, 0.0221, 0.01592, 1.0, 0.03084, 0.0221, 0.01592, 1.0, 0.02999, 0.02151, 0.01552, 1.0, 0.03016, 0.02163, 0.0156, 1.0, 0.031, 0.02221, 0.016, 1.0, 0.031, 0.02221, 0.016, 1.0, 0.03016, 0.02163, 0.0156, 1.0, 0.1165, 0.1354, 0.05668, 1.0, 0.1216, 0.1389, 0.05875, 1.0, 0.1216, 0.1389, 0.05875, 1.0, 0.1165, 0.1354, 0.05668, 1.0, 0.1188, 0.1407, 0.05785, 1.0, 0.1228, 0.1438, 0.05948, 1.0, 0.1228, 0.1438, 0.05948, 1.0, 0.1188, 0.1407, 0.05785, 1.0, 0.1202, 0.146, 0.05865, 1.0, 0.1218, 0.1483, 0.0593, 1.0, 0.1243, 0.1421, 0.06013, 1.0, 0.1195, 0.1399, 0.05862, 1.0, 0.1159, 0.1347, 0.05688, 1.0, 0.1209, 0.1368, 0.0589, 1.0, 0.1209, 0.1368, 0.0589, 1.0, 0.1159, 0.1347, 0.05688, 1.0, 0.1136, 0.1301, 0.05566, 1.0, 0.1172, 0.1321, 0.05716, 1.0, 0.1172, 0.1321, 0.05716, 1.0, 0.1136, 0.1301, 0.05566, 1.0, 0.1167, 0.1275, 0.05659, 1.0, 0.03088, 0.02213, 0.01594, 1.0, 0.03088, 0.02213, 0.01594, 1.0, 0.1167, 0.1275, 0.05659, 1.0, 0.124, 0.126, 0.0591, 1.0, 0.0312, 0.02235, 0.01609, 1.0, 0.0312, 0.02235, 0.01609, 1.0, 0.124, 0.126, 0.0591, 1.0, 0.1273, 0.1235, 0.06001, 1.0, 0.03138, 0.02247, 0.01618, 1.0, 0.03138, 0.02247, 0.01618, 1.0, 0.1273, 0.1235, 0.06001, 1.0, 0.1253, 0.1199, 0.05895, 1.0, 0.03091, 0.02215, 0.01596, 1.0, 0.03091, 0.02215, 0.01596, 1.0, 0.1253, 0.1199, 0.05895, 1.0, 0.1207, 0.119, 0.0572, 1.0, 0.03021, 0.02167, 0.01563, 1.0, 0.03021, 0.02167, 0.01563, 1.0, 0.1207, 0.119, 0.0572, 1.0, 0.1196, 0.1223, 0.05703, 1.0, 0.03001, 0.02153, 0.01553, 1.0, 0.03001, 0.02153, 0.01553, 1.0, 0.1196, 0.1223, 0.05703, 1.0, 0.1182, 0.1258, 0.05677, 1.0, 0.02999, 0.02151, 0.01552, 1.0, 0.02999, 0.02151, 0.01552, 1.0, 0.1182, 0.1258, 0.05677, 1.0, 0.1167, 0.1296, 0.05646, 1.0, 0.03016, 0.02163, 0.0156, 1.0, 0.03016, 0.02163, 0.0156, 1.0, 0.1167, 0.1296, 0.05646, 1.0, 0.1172, 0.1343, 0.05695, 1.0, 0.1165, 0.1354, 0.05668, 1.0, 0.1165, 0.1354, 0.05668, 1.0, 0.1172, 0.1343, 0.05695, 1.0, 0.1205, 0.1399, 0.05848, 1.0, 0.1188, 0.1407, 0.05785, 1.0, 0.1188, 0.1407, 0.05785, 1.0, 0.1205, 0.1399, 0.05848, 1.0, 0.1238, 0.1458, 0.06006, 1.0, 0.1202, 0.146, 0.05865, 1.0])
me_ph_env_crypt_pit_cover.materials.append(mat_mat_ground)
me_ph_env_crypt_pit_cover.update()

# ---- objects
ob_ph_env_crypt_pit_cover = bpy.data.objects.new('ph_env_crypt_pit_cover', me_ph_env_crypt_pit_cover)

# ---- transforms, parenting, visibility, modifiers, constraints
ob_ph_env_crypt_pit_cover.location = (0.0, 0.0, 0.0)

# ---- collection membership
scene.collection.objects.link(ob_ph_env_crypt_pit_cover)

# ---- scene / render settings (as saved in the file)
scene.frame_start = 1; scene.frame_end = 250; scene.frame_set(1)
scene.render.engine = 'BLENDER_EEVEE_NEXT'
scene.render.bake_bias = 0.0
scene.render.bake_samples = 0
scene.cycles.sampling_pattern = 'TABULATED_SOBOL'
scene.eevee.use_volume_custom_range = False
bpy.context.view_layer.update()

# ---- added for rendering (the .blend has no active camera and no usable light): camera, sun + grey world if the file has none
cam_auto = bpy.data.cameras.new('AutoCamera')
cam_auto.lens = 50.0
cam_auto.sensor_width = 36.0
cam_auto.clip_end = 1000.0
ob_auto_camera = bpy.data.objects.new('AutoCamera', cam_auto)
scene.collection.objects.link(ob_auto_camera)
ob_auto_camera.location = (2.44854, -3.78825, 1.96283)
ob_auto_camera.rotation_euler = (1.09748, -7.21219e-08, 0.694738)
scene.camera = ob_auto_camera
light_auto_sun = bpy.data.lights.new('AutoSun', 'SUN')
light_auto_sun.energy = 3.0
light_auto_sun.angle = 0.0523599
ob_auto_sun = bpy.data.objects.new('AutoSun', light_auto_sun)
scene.collection.objects.link(ob_auto_sun)
ob_auto_sun.rotation_euler = (0.872665, 0.174533, 0.523599)
if scene.world is None:
    world_auto = bpy.data.worlds.new('AutoWorld')
    world_auto.color = (0.3, 0.3, 0.3)
    scene.world = world_auto
bpy.context.view_layer.update()

